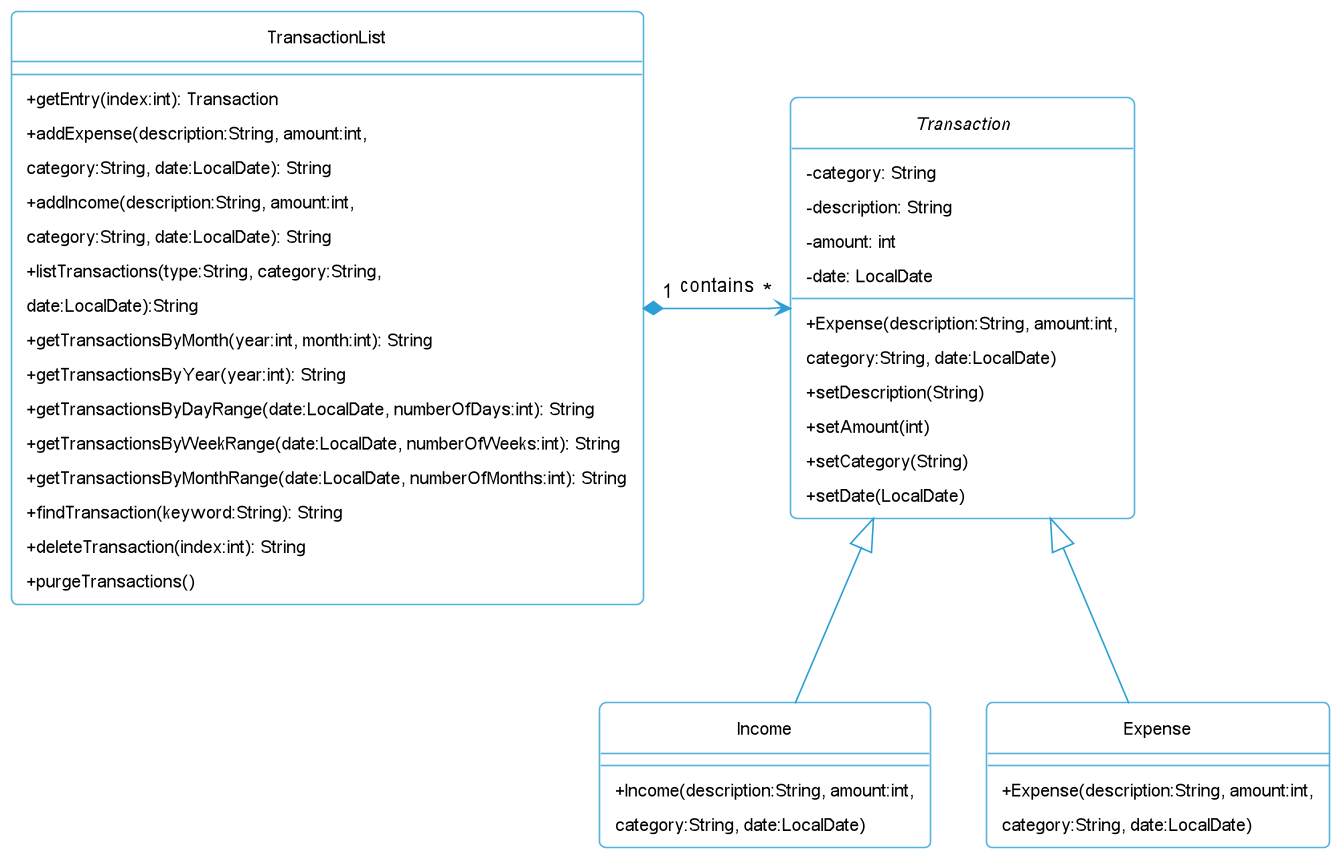

The diagram above was rendered by PlantUML. Its source (embedded in the PNG):
@startuml
!include Style.puml

class TransactionList {
    + getEntry(index:int): Transaction
    + addExpense(description:String, amount:int,
              category:String, date:LocalDate): String
    + addIncome(description:String, amount:int,
              category:String, date:LocalDate): String
    + listTransactions(type:String, category:String,
              date:LocalDate):String
    + getTransactionsByMonth(year:int, month:int): String
    + getTransactionsByYear(year:int): String
    + getTransactionsByDayRange(date:LocalDate, numberOfDays:int): String
    + getTransactionsByWeekRange(date:LocalDate, numberOfWeeks:int): String
    + getTransactionsByMonthRange(date:LocalDate, numberOfMonths:int): String
    + findTransaction(keyword:String): String
    + deleteTransaction(index:int): String
    + purgeTransactions()
}

abstract class "Transaction"{
    - category: String
    - description: String
    - amount: int
    - date: LocalDate
    + Expense(description:String, amount:int,
                  category:String, date:LocalDate)
    + setDescription(String)
    + setAmount(int)
    + setCategory(String)
    + setDate(LocalDate)
}

class Income {
    + Income(description:String, amount:int,
              category:String, date:LocalDate)
}

class Expense {
    + Expense(description:String, amount:int,
              category:String, date:LocalDate)
}

together {
  class Income
  class Expense
}

Income -up-|> "Transaction"
Expense -up-|> "Transaction"

TransactionList "1" *-right> "*" "Transaction" : contains
@enduml